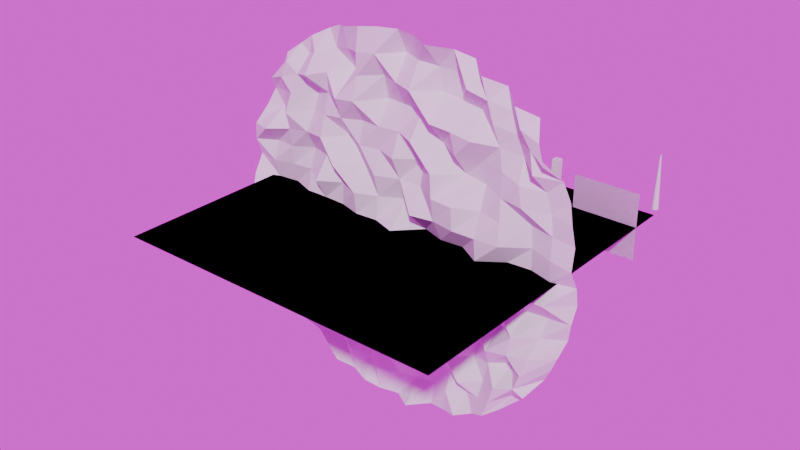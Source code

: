 # Source: worldweaver_5f28a7828d7cd5b4.blend  (saved by Blender 5.0.118; exported with 4.5.12 LTS)
import bpy
from mathutils import Matrix  # noqa: F401  (used for matrix-valued properties, if any)

bpy.ops.wm.read_factory_settings(use_empty=True)
scene = bpy.context.scene
scene.name = 'Scene'

# ---- collections
col_collection = bpy.data.collections.new('Collection'); scene.collection.children.link(col_collection)

# ---- images (referenced by path relative to the original .blend; pixels are not part of the script)
import os
ASSET_DIR = os.environ.get("B2B_ASSET_DIR", "")  # directory of the original .blend (textures are referenced by path, not embedded)
HERE = os.path.dirname(os.path.abspath(__file__))  # packed textures are extracted next to this script under _unpacked/

def load_image(name, relpath, width, height, colorspace="sRGB"):
    """Load a texture the original file referenced (path relative to the .blend, or extracted next to this script)."""
    p = next((c for c in (os.path.join(HERE, relpath), os.path.join(ASSET_DIR, relpath)) if relpath and os.path.exists(c)), "")
    if p:
        img = bpy.data.images.load(p, check_existing=True)
        img.name = name
    else:  # same state as the original file: an image datablock whose file is absent (Cycles renders it pink)
        img = bpy.data.images.new(name, width, height)
        img.source = "FILE"
        img.filepath = "//" + (relpath or name)
    img.colorspace_settings.name = colorspace
    return img
img_tmprza7ubhu_hdr = load_image('tmprza7ubhu.hdr', 'tmprza7ubhu.hdr', 1024, 1024, 'Linear Rec.709')

# ---- materials (node trees are filled in below, after node groups)
mat_desertmaterial = bpy.data.materials.new('DesertMaterial')
mat_desertmaterial_001 = bpy.data.materials.new('DesertMaterial.001')

# ---- material node trees
mat_desertmaterial.use_nodes = True; mat_desertmaterial.node_tree.nodes.clear()
_N = mat_desertmaterial.node_tree.nodes; _L = mat_desertmaterial.node_tree.links
n0 = _N.new('ShaderNodeBsdfPrincipled'); n0.name = 'Principled BSDF'; n0.location = (-200, 100)
n1 = _N.new('ShaderNodeOutputMaterial'); n1.name = 'Material Output'; n1.location = (200, 100)
n2 = _N.new('ShaderNodeTexCoord'); n2.name = 'Texture Coordinate'; n2.location = (0, 0)
n3 = _N.new('ShaderNodeTexNoise'); n3.name = 'Noise Texture'; n3.location = (0, 0)
n3.width = 145
n3.inputs[2].default_value = 1.0
n3.inputs[3].default_value = 4.0
_L.new(n0.outputs[0], n1.inputs[0])
_L.new(n2.outputs[0], n3.inputs[0])
_L.new(n3.outputs[1], n0.inputs[0])
n1.is_active_output = True
mat_desertmaterial_001.use_nodes = True; mat_desertmaterial_001.node_tree.nodes.clear()
_N = mat_desertmaterial_001.node_tree.nodes; _L = mat_desertmaterial_001.node_tree.links
n0 = _N.new('ShaderNodeBsdfPrincipled'); n0.name = 'Principled BSDF'; n0.location = (-200, 100)
n1 = _N.new('ShaderNodeOutputMaterial'); n1.name = 'Material Output'; n1.location = (200, 100)
n2 = _N.new('ShaderNodeTexCoord'); n2.name = 'Texture Coordinate'; n2.location = (0, 0)
n3 = _N.new('ShaderNodeTexNoise'); n3.name = 'Noise Texture'; n3.location = (0, 0)
n3.width = 145
n3.inputs[2].default_value = 1.0
n3.inputs[3].default_value = 4.0
_L.new(n0.outputs[0], n1.inputs[0])
_L.new(n2.outputs[0], n3.inputs[0])
_L.new(n3.outputs[1], n0.inputs[0])
n1.is_active_output = True

# ---- world
world_world = bpy.data.worlds.new('World'); scene.world = world_world
world_world.use_nodes = True; world_world.node_tree.nodes.clear()
_N = world_world.node_tree.nodes; _L = world_world.node_tree.links
n0 = _N.new('ShaderNodeTexCoord'); n0.name = 'Texture Coordinate'; n0.location = (-800, 0)
n1 = _N.new('ShaderNodeMapping'); n1.name = 'Mapping'; n1.location = (-600, 0)
n2 = _N.new('ShaderNodeTexEnvironment'); n2.name = 'Environment Texture'; n2.location = (-400, 0)
n2.image = img_tmprza7ubhu_hdr
n3 = _N.new('ShaderNodeBackground'); n3.name = 'Background'; n3.location = (-200, 0)
n4 = _N.new('ShaderNodeOutputWorld'); n4.name = 'World Output'; n4.location = (0, 0)
_L.new(n0.outputs[0], n1.inputs[0])
_L.new(n1.outputs[0], n2.inputs[0])
_L.new(n2.outputs[0], n3.inputs[0])
_L.new(n3.outputs[0], n4.inputs[0])
n4.is_active_output = True
world_world.color = (0.05088, 0.05088, 0.05088)
world_world.sun_shadow_jitter_overblur = 0.0

# ---- meshes
me_plane_002 = bpy.data.meshes.new('Plane.002')
me_plane_002.from_pydata([(-10.0, -10.0, 0.0), (10.0, -10.0, 0.0), (-10.0, 10.0, 0.0), (10.0, 10.0, 0.0)], [], [(0, 1, 3, 2)])
_uv = me_plane_002.uv_layers.new(name='UVMap')
_uv.uv.foreach_set('vector', [0.0, 0.0, 1.0, 0.0, 1.0, 1.0, 0.0, 1.0])
me_plane_002.update()
me_plane_003 = bpy.data.meshes.new('Plane.003')
me_plane_003.from_pydata([(-10.0, -10.0, 0.0), (10.0, -10.0, 0.0), (-10.0, 10.0, 0.0), (10.0, 10.0, 0.0)], [], [(0, 1, 3, 2)])
_uv = me_plane_003.uv_layers.new(name='UVMap')
_uv.uv.foreach_set('vector', [0.0, 0.0, 1.0, 0.0, 1.0, 1.0, 0.0, 1.0])
me_plane_003.update()
me_plane_004 = bpy.data.meshes.new('Plane.004')
me_plane_004.from_pydata([(-6.719, -6.719, 1.569), (6.719, -6.719, -1.652), (-6.719, 6.719, -0.3123), (6.719, 6.719, -1.881), (-7.259, 6.011, -1.125), (-7.76, 5.273, 0.02142), (-8.19, 4.484, -1.894), (-8.542, 3.646, -1.205), (-8.815, 2.769, 0.5995), (-9.01, 1.862, 0.1798), (-9.128, 0.9359, -1.118), (-9.167, 1.49e-08, 0.3571), (-9.128, -0.9359, 1.238), (-9.01, -1.862, -1.974), (-8.815, -2.769, 1.223), (-8.542, -3.646, 0.7926), (-8.19, -4.484, -0.639), (-7.76, -5.273, -1.378), (-7.259, -6.011, 1.829), (-6.011, -7.259, -0.6536), (-5.273, -7.76, -1.629), (-4.484, -8.19, -1.613), (-3.646, -8.542, 1.39), (-2.769, -8.815, 0.4149), (-1.862, -9.01, 1.229), (-0.9359, -9.128, 0.9189), (1.49e-08, -9.167, 0.1449), (0.9359, -9.128, 1.892), (1.862, -9.01, -0.4859), (2.769, -8.815, 0.2082), (3.646, -8.542, 1.318), (4.484, -8.19, 0.4741), (5.273, -7.76, 1.447), (6.011, -7.259, 0.3094), (7.259, -6.011, 0.8183), (7.76, -5.273, -1.817), (8.19, -4.484, -1.088), (8.542, -3.646, -0.8424), (8.815, -2.769, -1.681), (9.01, -1.862, -1.069), (9.128, -0.9359, -1.596), (9.167, 1.49e-08, -0.8881), (9.128, 0.9359, 0.5427), (9.01, 1.862, -0.5407), (8.815, 2.769, -0.5193), (8.542, 3.646, -1.162), (8.19, 4.484, -0.9321), (7.76, 5.273, 1.747), (7.259, 6.011, 0.5921), (6.011, 7.259, 0.4365), (5.273, 7.76, -1.315), (4.484, 8.19, 0.9165), (3.646, 8.542, -1.346), (2.769, 8.815, -0.4822), (1.862, 9.01, 1.958), (0.9359, 9.128, 0.56), (1.49e-08, 9.167, 0.2278), (-0.9359, 9.128, 0.7385), (-1.862, 9.01, 1.371), (-2.769, 8.815, 1.104), (-3.646, 8.542, -1.084), (-4.484, 8.19, -1.872), (-5.273, 7.76, -0.7382), (-6.011, 7.259, -0.929), (-6.438, -6.438, -1.156), (-5.6, -6.839, 1.772), (-4.729, -7.192, 1.505), (-3.827, -7.487, -0.7413), (-2.896, -7.719, 0.6218), (-1.943, -7.886, -0.4175), (-0.9751, -7.987, 1.658), (-3.263e-09, -8.021, -0.1646), (0.9751, -7.987, -0.9405), (1.943, -7.886, -1.013), (2.896, -7.719, 0.2455), (3.827, -7.487, -0.949), (4.729, -7.192, 0.3383), (5.6, -6.839, 1.591), (6.438, -6.438, -0.4024), (-6.839, -5.6, -1.123), (-5.91, -5.91, 1.99), (-4.965, -6.19, 0.03811), (-4.002, -6.43, -1.636), (-3.019, -6.621, -1.812), (-2.021, -6.761, -1.561), (-1.013, -6.846, 0.5098), (-7.48e-09, -6.875, 1.168), (1.013, -6.846, -0.3114), (2.021, -6.761, -1.746), (3.019, -6.621, -0.4735), (4.002, -6.43, 1.984), (4.965, -6.19, 0.1165), (5.91, -5.91, 1.884), (6.839, -5.6, 1.443), (-7.192, -4.729, -1.954), (-6.19, -4.965, 0.8829), (-5.182, -5.182, 0.7268), (-4.163, -5.37, 0.1479), (-3.134, -5.523, -0.9327), (-2.094, -5.635, 0.5638), (-1.049, -5.705, -1.554), (3.725e-09, -5.729, -0.2609), (1.049, -5.705, -0.1851), (2.094, -5.635, 1.815), (3.134, -5.523, 1.503), (4.163, -5.37, -0.9464), (5.182, -5.182, 0.002344), (6.19, -4.965, -1.285), (7.192, -4.729, 1.651), (-7.487, -3.827, 1.482), (-6.43, -4.002, -0.8062), (-5.37, -4.163, 0.5558), (-4.306, -4.306, 0.4359), (-3.235, -4.422, -1.389), (-2.159, -4.51, 1.05), (-1.08, -4.564, 0.1575), (1.467e-08, -4.583, 1.115), (1.08, -4.564, 0.1214), (2.159, -4.51, -1.998), (3.235, -4.422, -0.7034), (4.306, -4.306, -1.922), (5.37, -4.163, 1.716), (6.43, -4.002, 1.515), (7.487, -3.827, 1.327), (-7.719, -2.896, -0.7699), (-6.621, -3.019, -1.768), (-5.523, -3.134, 1.512), (-4.422, -3.235, 1.788), (-3.319, -3.319, -1.657), (-2.214, -3.383, -0.05604), (-1.107, -3.423, -1.723), (1.146e-08, -3.438, 1.042), (1.107, -3.423, 1.063), (2.214, -3.383, -1.486), (3.319, -3.319, -0.09887), (4.422, -3.235, 0.1992), (5.523, -3.134, -0.9398), (6.621, -3.019, 1.49), (7.719, -2.896, -0.3074), (-7.886, -1.943, -1.153), (-6.761, -2.021, 0.1572), (-5.635, -2.094, 0.9197), (-4.51, -2.159, -1.195), (-3.383, -2.214, -0.7531), (-2.256, -2.256, 1.981), (-1.128, -2.282, 0.5995), (-5.239e-10, -2.292, -0.2476), (1.128, -2.282, 0.0703), (2.256, -2.256, -1.516), (3.383, -2.214, -1.101), (4.51, -2.159, -0.6477), (5.635, -2.094, 0.3532), (6.761, -2.021, -1.08), (7.886, -1.943, -1.119), (-7.987, -0.9751, -1.716), (-6.846, -1.013, 0.5244), (-5.705, -1.049, -1.084), (-4.564, -1.08, 1.622), (-3.423, -1.107, 1.439), (-2.282, -1.128, -1.717), (-1.141, -1.141, -1.048), (-1.118e-08, -1.146, 0.6759), (1.141, -1.141, -1.143), (2.282, -1.128, -1.471), (3.423, -1.107, 1.742), (4.564, -1.08, 0.2842), (5.705, -1.049, -0.1093), (6.846, -1.013, 1.138), (7.987, -0.9751, 1.23), (-8.021, 1.676e-08, -1.238), (-6.875, 3.696e-09, -1.612), (-5.729, 3.725e-09, -0.2758), (-4.583, 7.427e-08, -0.3057), (-3.438, -1.66e-08, -0.1319), (-2.292, -1.636e-08, 0.9163), (-1.146, -1.118e-08, 0.6935), (-4.191e-09, -4.191e-09, 1.937), (1.146, -8.105e-09, -1.606), (2.292, 4.075e-09, -0.3895), (3.438, -1.863e-08, -0.6428), (4.583, -2.701e-08, 1.447), (5.729, -1.118e-08, -1.005), (6.875, 3.353e-08, -1.239), (8.021, 0.0, -0.2055), (-7.987, 0.9751, -0.3125), (-6.846, 1.013, -0.8858), (-5.705, 1.049, -1.001), (-4.564, 1.08, 1.693), (-3.423, 1.107, -0.2275), (-2.282, 1.128, 1.445), (-1.141, 1.141, 0.2013), (-1.812e-08, 1.146, -1.798), (1.141, 1.141, 1.997), (2.282, 1.128, 1.344), (3.423, 1.107, 1.876), (4.564, 1.08, 1.705), (5.705, 1.049, 1.395), (6.846, 1.013, -1.335), (7.987, 0.9751, -0.05744), (-7.886, 1.943, -1.145), (-6.761, 2.021, -0.3958), (-5.635, 2.094, -1.765), (-4.51, 2.159, -0.4841), (-3.383, 2.214, 1.941), (-2.256, 2.256, -0.9392), (-1.128, 2.282, 1.136), (1.339e-08, 2.292, -0.18), (1.128, 2.282, -0.308), (2.256, 2.256, 1.829), (3.383, 2.214, 1.982), (4.51, 2.159, 0.2231), (5.635, 2.094, 0.8736), (6.761, 2.021, -1.381), (7.886, 1.943, -0.8132), (-7.719, 2.896, 1.875), (-6.621, 3.019, 0.3167), (-5.523, 3.134, 0.1688), (-4.422, 3.235, 0.9919), (-3.319, 3.319, -1.771), (-2.214, 3.383, 0.3367), (-1.107, 3.423, 0.0114), (-1.863e-08, 3.438, 1.411), (1.107, 3.423, -1.37), (2.214, 3.383, 1.843), (3.319, 3.319, -1.68), (4.422, 3.235, -1.257), (5.523, 3.134, 0.3801), (6.621, 3.019, 0.7009), (7.719, 2.896, -1.059), (-7.487, 3.827, -1.52), (-6.43, 4.002, 1.561), (-5.37, 4.163, -1.015), (-4.306, 4.306, 0.3781), (-3.235, 4.422, 0.4775), (-2.159, 4.51, -0.3231), (-1.08, 4.564, 0.3347), (1.024e-08, 4.583, 0.09113), (1.08, 4.564, 1.739), (2.159, 4.51, -1.183), (3.235, 4.422, 0.8648), (4.306, 4.306, -1.045), (5.37, 4.163, -0.4169), (6.43, 4.002, 0.6868), (7.487, 3.827, -0.8), (-7.192, 4.729, -0.7353), (-6.19, 4.965, 1.007), (-5.182, 5.182, -1.71), (-4.163, 5.37, -0.1669), (-3.134, 5.523, 1.994), (-2.094, 5.635, 1.984), (-1.049, 5.705, -1.707), (3.725e-09, 5.729, -1.147), (1.049, 5.705, -0.9392), (2.094, 5.635, 1.733), (3.134, 5.523, 1.523), (4.163, 5.37, 1.517), (5.182, 5.182, -0.5219), (6.19, 4.965, -1.369), (7.192, 4.729, 1.335), (-6.839, 5.6, 0.8142), (-5.91, 5.91, 0.4467), (-4.965, 6.19, 1.949), (-4.002, 6.43, 0.6159), (-3.019, 6.621, -1.969), (-2.021, 6.761, 1.268), (-1.013, 6.846, -0.8025), (3.725e-09, 6.875, 0.6536), (1.013, 6.846, 1.756), (2.021, 6.761, -1.463), (3.019, 6.621, -1.538), (4.002, 6.43, -1.572), (4.965, 6.19, 0.2129), (5.91, 5.91, -0.9106), (6.839, 5.6, 0.4193), (-6.438, 6.438, 0.8704), (-5.6, 6.839, -1.186), (-4.729, 7.192, 0.537), (-3.827, 7.487, -0.9441), (-2.896, 7.719, -0.04587), (-1.943, 7.886, 1.621), (-0.9751, 7.987, 1.384), (0.0, 8.021, -1.631), (0.9751, 7.987, -0.3057), (1.943, 7.886, -0.8933), (2.896, 7.719, -1.986), (3.827, 7.487, 1.084), (4.729, 7.192, 0.5485), (5.6, 6.839, -0.9522), (6.438, 6.438, 0.9649)], [], [(64, 65, 80, 79), (65, 66, 81, 80), (66, 67, 82, 81), (67, 68, 83, 82), (68, 69, 84, 83), (69, 70, 85, 84), (70, 71, 86, 85), (71, 72, 87, 86), (72, 73, 88, 87), (73, 74, 89, 88), (74, 75, 90, 89), (75, 76, 91, 90), (76, 77, 92, 91), (77, 78, 93, 92), (79, 80, 95, 94), (80, 81, 96, 95), (81, 82, 97, 96), (82, 83, 98, 97), (83, 84, 99, 98), (84, 85, 100, 99), (85, 86, 101, 100), (86, 87, 102, 101), (87, 88, 103, 102), (88, 89, 104, 103), (89, 90, 105, 104), (90, 91, 106, 105), (91, 92, 107, 106), (92, 93, 108, 107), (94, 95, 110, 109), (95, 96, 111, 110), (96, 97, 112, 111), (97, 98, 113, 112), (98, 99, 114, 113), (99, 100, 115, 114), (100, 101, 116, 115), (101, 102, 117, 116), (102, 103, 118, 117), (103, 104, 119, 118), (104, 105, 120, 119), (105, 106, 121, 120), (106, 107, 122, 121), (107, 108, 123, 122), (109, 110, 125, 124), (110, 111, 126, 125), (111, 112, 127, 126), (112, 113, 128, 127), (113, 114, 129, 128), (114, 115, 130, 129), (115, 116, 131, 130), (116, 117, 132, 131), (117, 118, 133, 132), (118, 119, 134, 133), (119, 120, 135, 134), (120, 121, 136, 135), (121, 122, 137, 136), (122, 123, 138, 137), (124, 125, 140, 139), (125, 126, 141, 140), (126, 127, 142, 141), (127, 128, 143, 142), (128, 129, 144, 143), (129, 130, 145, 144), (130, 131, 146, 145), (131, 132, 147, 146), (132, 133, 148, 147), (133, 134, 149, 148), (134, 135, 150, 149), (135, 136, 151, 150), (136, 137, 152, 151), (137, 138, 153, 152), (139, 140, 155, 154), (140, 141, 156, 155), (141, 142, 157, 156), (142, 143, 158, 157), (143, 144, 159, 158), (144, 145, 160, 159), (145, 146, 161, 160), (146, 147, 162, 161), (147, 148, 163, 162), (148, 149, 164, 163), (149, 150, 165, 164), (150, 151, 166, 165), (151, 152, 167, 166), (152, 153, 168, 167), (154, 155, 170, 169), (155, 156, 171, 170), (156, 157, 172, 171), (157, 158, 173, 172), (158, 159, 174, 173), (159, 160, 175, 174), (160, 161, 176, 175), (161, 162, 177, 176), (162, 163, 178, 177), (163, 164, 179, 178), (164, 165, 180, 179), (165, 166, 181, 180), (166, 167, 182, 181), (167, 168, 183, 182), (169, 170, 185, 184), (170, 171, 186, 185), (171, 172, 187, 186), (172, 173, 188, 187), (173, 174, 189, 188), (174, 175, 190, 189), (175, 176, 191, 190), (176, 177, 192, 191), (177, 178, 193, 192), (178, 179, 194, 193), (179, 180, 195, 194), (180, 181, 196, 195), (181, 182, 197, 196), (182, 183, 198, 197), (184, 185, 200, 199), (185, 186, 201, 200), (186, 187, 202, 201), (187, 188, 203, 202), (188, 189, 204, 203), (189, 190, 205, 204), (190, 191, 206, 205), (191, 192, 207, 206), (192, 193, 208, 207), (193, 194, 209, 208), (194, 195, 210, 209), (195, 196, 211, 210), (196, 197, 212, 211), (197, 198, 213, 212), (199, 200, 215, 214), (200, 201, 216, 215), (201, 202, 217, 216), (202, 203, 218, 217), (203, 204, 219, 218), (204, 205, 220, 219), (205, 206, 221, 220), (206, 207, 222, 221), (207, 208, 223, 222), (208, 209, 224, 223), (209, 210, 225, 224), (210, 211, 226, 225), (211, 212, 227, 226), (212, 213, 228, 227), (214, 215, 230, 229), (215, 216, 231, 230), (216, 217, 232, 231), (217, 218, 233, 232), (218, 219, 234, 233), (219, 220, 235, 234), (220, 221, 236, 235), (221, 222, 237, 236), (222, 223, 238, 237), (223, 224, 239, 238), (224, 225, 240, 239), (225, 226, 241, 240), (226, 227, 242, 241), (227, 228, 243, 242), (229, 230, 245, 244), (230, 231, 246, 245), (231, 232, 247, 246), (232, 233, 248, 247), (233, 234, 249, 248), (234, 235, 250, 249), (235, 236, 251, 250), (236, 237, 252, 251), (237, 238, 253, 252), (238, 239, 254, 253), (239, 240, 255, 254), (240, 241, 256, 255), (241, 242, 257, 256), (242, 243, 258, 257), (244, 245, 260, 259), (245, 246, 261, 260), (246, 247, 262, 261), (247, 248, 263, 262), (248, 249, 264, 263), (249, 250, 265, 264), (250, 251, 266, 265), (251, 252, 267, 266), (252, 253, 268, 267), (253, 254, 269, 268), (254, 255, 270, 269), (255, 256, 271, 270), (256, 257, 272, 271), (257, 258, 273, 272), (259, 260, 275, 274), (260, 261, 276, 275), (261, 262, 277, 276), (262, 263, 278, 277), (263, 264, 279, 278), (264, 265, 280, 279), (265, 266, 281, 280), (266, 267, 282, 281), (267, 268, 283, 282), (268, 269, 284, 283), (269, 270, 285, 284), (270, 271, 286, 285), (271, 272, 287, 286), (272, 273, 288, 287), (0, 19, 64, 18), (19, 20, 65, 64), (20, 21, 66, 65), (21, 22, 67, 66), (22, 23, 68, 67), (23, 24, 69, 68), (24, 25, 70, 69), (25, 26, 71, 70), (26, 27, 72, 71), (27, 28, 73, 72), (28, 29, 74, 73), (29, 30, 75, 74), (30, 31, 76, 75), (31, 32, 77, 76), (32, 33, 78, 77), (33, 1, 34, 78), (78, 34, 35, 93), (93, 35, 36, 108), (108, 36, 37, 123), (123, 37, 38, 138), (138, 38, 39, 153), (153, 39, 40, 168), (168, 40, 41, 183), (183, 41, 42, 198), (198, 42, 43, 213), (213, 43, 44, 228), (228, 44, 45, 243), (243, 45, 46, 258), (258, 46, 47, 273), (273, 47, 48, 288), (288, 48, 3, 49), (287, 288, 49, 50), (286, 287, 50, 51), (285, 286, 51, 52), (284, 285, 52, 53), (283, 284, 53, 54), (282, 283, 54, 55), (281, 282, 55, 56), (280, 281, 56, 57), (279, 280, 57, 58), (278, 279, 58, 59), (277, 278, 59, 60), (276, 277, 60, 61), (275, 276, 61, 62), (274, 275, 62, 63), (4, 274, 63, 2), (5, 259, 274, 4), (6, 244, 259, 5), (7, 229, 244, 6), (8, 214, 229, 7), (9, 199, 214, 8), (10, 184, 199, 9), (11, 169, 184, 10), (12, 154, 169, 11), (13, 139, 154, 12), (14, 124, 139, 13), (15, 109, 124, 14), (16, 94, 109, 15), (17, 79, 94, 16), (18, 64, 79, 17)])
_uv = me_plane_004.uv_layers.new(name='UVMap')
_uv.uv.foreach_set('vector', [0.0625, 0.0625, 0.125, 0.0625, 0.125, 0.125, 0.0625, 0.125, 0.125, 0.0625, 0.1875, 0.0625, 0.1875, 0.125, 0.125, 0.125, 0.1875, 0.0625, 0.25, 0.0625, 0.25, 0.125, 0.1875, 0.125, 0.25, 0.0625, 0.3125, 0.0625, 0.3125, 0.125, 0.25, 0.125, 0.3125, 0.0625, 0.375, 0.0625, 0.375, 0.125, 0.3125, 0.125, 0.375, 0.0625, 0.4375, 0.0625, 0.4375, 0.125, 0.375, 0.125, 0.4375, 0.0625, 0.5, 0.0625, 0.5, 0.125, 0.4375, 0.125, 0.5, 0.0625, 0.5625, 0.0625, 0.5625, 0.125, 0.5, 0.125, 0.5625, 0.0625, 0.625, 0.0625, 0.625, 0.125, 0.5625, 0.125, 0.625, 0.0625, 0.6875, 0.0625, 0.6875, 0.125, 0.625, 0.125, 0.6875, 0.0625, 0.75, 0.0625, 0.75, 0.125, 0.6875, 0.125, 0.75, 0.0625, 0.8125, 0.0625, 0.8125, 0.125, 0.75, 0.125, 0.8125, 0.0625, 0.875, 0.0625, 0.875, 0.125, 0.8125, 0.125, 0.875, 0.0625, 0.9375, 0.0625, 0.9375, 0.125, 0.875, 0.125, 0.0625, 0.125, 0.125, 0.125, 0.125, 0.1875, 0.0625, 0.1875, 0.125, 0.125, 0.1875, 0.125, 0.1875, 0.1875, 0.125, 0.1875, 0.1875, 0.125, 0.25, 0.125, 0.25, 0.1875, 0.1875, 0.1875, 0.25, 0.125, 0.3125, 0.125, 0.3125, 0.1875, 0.25, 0.1875, 0.3125, 0.125, 0.375, 0.125, 0.375, 0.1875, 0.3125, 0.1875, 0.375, 0.125, 0.4375, 0.125, 0.4375, 0.1875, 0.375, 0.1875, 0.4375, 0.125, 0.5, 0.125, 0.5, 0.1875, 0.4375, 0.1875, 0.5, 0.125, 0.5625, 0.125, 0.5625, 0.1875, 0.5, 0.1875, 0.5625, 0.125, 0.625, 0.125, 0.625, 0.1875, 0.5625, 0.1875, 0.625, 0.125, 0.6875, 0.125, 0.6875, 0.1875, 0.625, 0.1875, 0.6875, 0.125, 0.75, 0.125, 0.75, 0.1875, 0.6875, 0.1875, 0.75, 0.125, 0.8125, 0.125, 0.8125, 0.1875, 0.75, 0.1875, 0.8125, 0.125, 0.875, 0.125, 0.875, 0.1875, 0.8125, 0.1875, 0.875, 0.125, 0.9375, 0.125, 0.9375, 0.1875, 0.875, 0.1875, 0.0625, 0.1875, 0.125, 0.1875, 0.125, 0.25, 0.0625, 0.25, 0.125, 0.1875, 0.1875, 0.1875, 0.1875, 0.25, 0.125, 0.25, 0.1875, 0.1875, 0.25, 0.1875, 0.25, 0.25, 0.1875, 0.25, 0.25, 0.1875, 0.3125, 0.1875, 0.3125, 0.25, 0.25, 0.25, 0.3125, 0.1875, 0.375, 0.1875, 0.375, 0.25, 0.3125, 0.25, 0.375, 0.1875, 0.4375, 0.1875, 0.4375, 0.25, 0.375, 0.25, 0.4375, 0.1875, 0.5, 0.1875, 0.5, 0.25, 0.4375, 0.25, 0.5, 0.1875, 0.5625, 0.1875, 0.5625, 0.25, 0.5, 0.25, 0.5625, 0.1875, 0.625, 0.1875, 0.625, 0.25, 0.5625, 0.25, 0.625, 0.1875, 0.6875, 0.1875, 0.6875, 0.25, 0.625, 0.25, 0.6875, 0.1875, 0.75, 0.1875, 0.75, 0.25, 0.6875, 0.25, 0.75, 0.1875, 0.8125, 0.1875, 0.8125, 0.25, 0.75, 0.25, 0.8125, 0.1875, 0.875, 0.1875, 0.875, 0.25, 0.8125, 0.25, 0.875, 0.1875, 0.9375, 0.1875, 0.9375, 0.25, 0.875, 0.25, 0.0625, 0.25, 0.125, 0.25, 0.125, 0.3125, 0.0625, 0.3125, 0.125, 0.25, 0.1875, 0.25, 0.1875, 0.3125, 0.125, 0.3125, 0.1875, 0.25, 0.25, 0.25, 0.25, 0.3125, 0.1875, 0.3125, 0.25, 0.25, 0.3125, 0.25, 0.3125, 0.3125, 0.25, 0.3125, 0.3125, 0.25, 0.375, 0.25, 0.375, 0.3125, 0.3125, 0.3125, 0.375, 0.25, 0.4375, 0.25, 0.4375, 0.3125, 0.375, 0.3125, 0.4375, 0.25, 0.5, 0.25, 0.5, 0.3125, 0.4375, 0.3125, 0.5, 0.25, 0.5625, 0.25, 0.5625, 0.3125, 0.5, 0.3125, 0.5625, 0.25, 0.625, 0.25, 0.625, 0.3125, 0.5625, 0.3125, 0.625, 0.25, 0.6875, 0.25, 0.6875, 0.3125, 0.625, 0.3125, 0.6875, 0.25, 0.75, 0.25, 0.75, 0.3125, 0.6875, 0.3125, 0.75, 0.25, 0.8125, 0.25, 0.8125, 0.3125, 0.75, 0.3125, 0.8125, 0.25, 0.875, 0.25, 0.875, 0.3125, 0.8125, 0.3125, 0.875, 0.25, 0.9375, 0.25, 0.9375, 0.3125, 0.875, 0.3125, 0.0625, 0.3125, 0.125, 0.3125, 0.125, 0.375, 0.0625, 0.375, 0.125, 0.3125, 0.1875, 0.3125, 0.1875, 0.375, 0.125, 0.375, 0.1875, 0.3125, 0.25, 0.3125, 0.25, 0.375, 0.1875, 0.375, 0.25, 0.3125, 0.3125, 0.3125, 0.3125, 0.375, 0.25, 0.375, 0.3125, 0.3125, 0.375, 0.3125, 0.375, 0.375, 0.3125, 0.375, 0.375, 0.3125, 0.4375, 0.3125, 0.4375, 0.375, 0.375, 0.375, 0.4375, 0.3125, 0.5, 0.3125, 0.5, 0.375, 0.4375, 0.375, 0.5, 0.3125, 0.5625, 0.3125, 0.5625, 0.375, 0.5, 0.375, 0.5625, 0.3125, 0.625, 0.3125, 0.625, 0.375, 0.5625, 0.375, 0.625, 0.3125, 0.6875, 0.3125, 0.6875, 0.375, 0.625, 0.375, 0.6875, 0.3125, 0.75, 0.3125, 0.75, 0.375, 0.6875, 0.375, 0.75, 0.3125, 0.8125, 0.3125, 0.8125, 0.375, 0.75, 0.375, 0.8125, 0.3125, 0.875, 0.3125, 0.875, 0.375, 0.8125, 0.375, 0.875, 0.3125, 0.9375, 0.3125, 0.9375, 0.375, 0.875, 0.375, 0.0625, 0.375, 0.125, 0.375, 0.125, 0.4375, 0.0625, 0.4375, 0.125, 0.375, 0.1875, 0.375, 0.1875, 0.4375, 0.125, 0.4375, 0.1875, 0.375, 0.25, 0.375, 0.25, 0.4375, 0.1875, 0.4375, 0.25, 0.375, 0.3125, 0.375, 0.3125, 0.4375, 0.25, 0.4375, 0.3125, 0.375, 0.375, 0.375, 0.375, 0.4375, 0.3125, 0.4375, 0.375, 0.375, 0.4375, 0.375, 0.4375, 0.4375, 0.375, 0.4375, 0.4375, 0.375, 0.5, 0.375, 0.5, 0.4375, 0.4375, 0.4375, 0.5, 0.375, 0.5625, 0.375, 0.5625, 0.4375, 0.5, 0.4375, 0.5625, 0.375, 0.625, 0.375, 0.625, 0.4375, 0.5625, 0.4375, 0.625, 0.375, 0.6875, 0.375, 0.6875, 0.4375, 0.625, 0.4375, 0.6875, 0.375, 0.75, 0.375, 0.75, 0.4375, 0.6875, 0.4375, 0.75, 0.375, 0.8125, 0.375, 0.8125, 0.4375, 0.75, 0.4375, 0.8125, 0.375, 0.875, 0.375, 0.875, 0.4375, 0.8125, 0.4375, 0.875, 0.375, 0.9375, 0.375, 0.9375, 0.4375, 0.875, 0.4375, 0.0625, 0.4375, 0.125, 0.4375, 0.125, 0.5, 0.0625, 0.5, 0.125, 0.4375, 0.1875, 0.4375, 0.1875, 0.5, 0.125, 0.5, 0.1875, 0.4375, 0.25, 0.4375, 0.25, 0.5, 0.1875, 0.5, 0.25, 0.4375, 0.3125, 0.4375, 0.3125, 0.5, 0.25, 0.5, 0.3125, 0.4375, 0.375, 0.4375, 0.375, 0.5, 0.3125, 0.5, 0.375, 0.4375, 0.4375, 0.4375, 0.4375, 0.5, 0.375, 0.5, 0.4375, 0.4375, 0.5, 0.4375, 0.5, 0.5, 0.4375, 0.5, 0.5, 0.4375, 0.5625, 0.4375, 0.5625, 0.5, 0.5, 0.5, 0.5625, 0.4375, 0.625, 0.4375, 0.625, 0.5, 0.5625, 0.5, 0.625, 0.4375, 0.6875, 0.4375, 0.6875, 0.5, 0.625, 0.5, 0.6875, 0.4375, 0.75, 0.4375, 0.75, 0.5, 0.6875, 0.5, 0.75, 0.4375, 0.8125, 0.4375, 0.8125, 0.5, 0.75, 0.5, 0.8125, 0.4375, 0.875, 0.4375, 0.875, 0.5, 0.8125, 0.5, 0.875, 0.4375, 0.9375, 0.4375, 0.9375, 0.5, 0.875, 0.5, 0.0625, 0.5, 0.125, 0.5, 0.125, 0.5625, 0.0625, 0.5625, 0.125, 0.5, 0.1875, 0.5, 0.1875, 0.5625, 0.125, 0.5625, 0.1875, 0.5, 0.25, 0.5, 0.25, 0.5625, 0.1875, 0.5625, 0.25, 0.5, 0.3125, 0.5, 0.3125, 0.5625, 0.25, 0.5625, 0.3125, 0.5, 0.375, 0.5, 0.375, 0.5625, 0.3125, 0.5625, 0.375, 0.5, 0.4375, 0.5, 0.4375, 0.5625, 0.375, 0.5625, 0.4375, 0.5, 0.5, 0.5, 0.5, 0.5625, 0.4375, 0.5625, 0.5, 0.5, 0.5625, 0.5, 0.5625, 0.5625, 0.5, 0.5625, 0.5625, 0.5, 0.625, 0.5, 0.625, 0.5625, 0.5625, 0.5625, 0.625, 0.5, 0.6875, 0.5, 0.6875, 0.5625, 0.625, 0.5625, 0.6875, 0.5, 0.75, 0.5, 0.75, 0.5625, 0.6875, 0.5625, 0.75, 0.5, 0.8125, 0.5, 0.8125, 0.5625, 0.75, 0.5625, 0.8125, 0.5, 0.875, 0.5, 0.875, 0.5625, 0.8125, 0.5625, 0.875, 0.5, 0.9375, 0.5, 0.9375, 0.5625, 0.875, 0.5625, 0.0625, 0.5625, 0.125, 0.5625, 0.125, 0.625, 0.0625, 0.625, 0.125, 0.5625, 0.1875, 0.5625, 0.1875, 0.625, 0.125, 0.625, 0.1875, 0.5625, 0.25, 0.5625, 0.25, 0.625, 0.1875, 0.625, 0.25, 0.5625, 0.3125, 0.5625, 0.3125, 0.625, 0.25, 0.625, 0.3125, 0.5625, 0.375, 0.5625, 0.375, 0.625, 0.3125, 0.625, 0.375, 0.5625, 0.4375, 0.5625, 0.4375, 0.625, 0.375, 0.625, 0.4375, 0.5625, 0.5, 0.5625, 0.5, 0.625, 0.4375, 0.625, 0.5, 0.5625, 0.5625, 0.5625, 0.5625, 0.625, 0.5, 0.625, 0.5625, 0.5625, 0.625, 0.5625, 0.625, 0.625, 0.5625, 0.625, 0.625, 0.5625, 0.6875, 0.5625, 0.6875, 0.625, 0.625, 0.625, 0.6875, 0.5625, 0.75, 0.5625, 0.75, 0.625, 0.6875, 0.625, 0.75, 0.5625, 0.8125, 0.5625, 0.8125, 0.625, 0.75, 0.625, 0.8125, 0.5625, 0.875, 0.5625, 0.875, 0.625, 0.8125, 0.625, 0.875, 0.5625, 0.9375, 0.5625, 0.9375, 0.625, 0.875, 0.625, 0.0625, 0.625, 0.125, 0.625, 0.125, 0.6875, 0.0625, 0.6875, 0.125, 0.625, 0.1875, 0.625, 0.1875, 0.6875, 0.125, 0.6875, 0.1875, 0.625, 0.25, 0.625, 0.25, 0.6875, 0.1875, 0.6875, 0.25, 0.625, 0.3125, 0.625, 0.3125, 0.6875, 0.25, 0.6875, 0.3125, 0.625, 0.375, 0.625, 0.375, 0.6875, 0.3125, 0.6875, 0.375, 0.625, 0.4375, 0.625, 0.4375, 0.6875, 0.375, 0.6875, 0.4375, 0.625, 0.5, 0.625, 0.5, 0.6875, 0.4375, 0.6875, 0.5, 0.625, 0.5625, 0.625, 0.5625, 0.6875, 0.5, 0.6875, 0.5625, 0.625, 0.625, 0.625, 0.625, 0.6875, 0.5625, 0.6875, 0.625, 0.625, 0.6875, 0.625, 0.6875, 0.6875, 0.625, 0.6875, 0.6875, 0.625, 0.75, 0.625, 0.75, 0.6875, 0.6875, 0.6875, 0.75, 0.625, 0.8125, 0.625, 0.8125, 0.6875, 0.75, 0.6875, 0.8125, 0.625, 0.875, 0.625, 0.875, 0.6875, 0.8125, 0.6875, 0.875, 0.625, 0.9375, 0.625, 0.9375, 0.6875, 0.875, 0.6875, 0.0625, 0.6875, 0.125, 0.6875, 0.125, 0.75, 0.0625, 0.75, 0.125, 0.6875, 0.1875, 0.6875, 0.1875, 0.75, 0.125, 0.75, 0.1875, 0.6875, 0.25, 0.6875, 0.25, 0.75, 0.1875, 0.75, 0.25, 0.6875, 0.3125, 0.6875, 0.3125, 0.75, 0.25, 0.75, 0.3125, 0.6875, 0.375, 0.6875, 0.375, 0.75, 0.3125, 0.75, 0.375, 0.6875, 0.4375, 0.6875, 0.4375, 0.75, 0.375, 0.75, 0.4375, 0.6875, 0.5, 0.6875, 0.5, 0.75, 0.4375, 0.75, 0.5, 0.6875, 0.5625, 0.6875, 0.5625, 0.75, 0.5, 0.75, 0.5625, 0.6875, 0.625, 0.6875, 0.625, 0.75, 0.5625, 0.75, 0.625, 0.6875, 0.6875, 0.6875, 0.6875, 0.75, 0.625, 0.75, 0.6875, 0.6875, 0.75, 0.6875, 0.75, 0.75, 0.6875, 0.75, 0.75, 0.6875, 0.8125, 0.6875, 0.8125, 0.75, 0.75, 0.75, 0.8125, 0.6875, 0.875, 0.6875, 0.875, 0.75, 0.8125, 0.75, 0.875, 0.6875, 0.9375, 0.6875, 0.9375, 0.75, 0.875, 0.75, 0.0625, 0.75, 0.125, 0.75, 0.125, 0.8125, 0.0625, 0.8125, 0.125, 0.75, 0.1875, 0.75, 0.1875, 0.8125, 0.125, 0.8125, 0.1875, 0.75, 0.25, 0.75, 0.25, 0.8125, 0.1875, 0.8125, 0.25, 0.75, 0.3125, 0.75, 0.3125, 0.8125, 0.25, 0.8125, 0.3125, 0.75, 0.375, 0.75, 0.375, 0.8125, 0.3125, 0.8125, 0.375, 0.75, 0.4375, 0.75, 0.4375, 0.8125, 0.375, 0.8125, 0.4375, 0.75, 0.5, 0.75, 0.5, 0.8125, 0.4375, 0.8125, 0.5, 0.75, 0.5625, 0.75, 0.5625, 0.8125, 0.5, 0.8125, 0.5625, 0.75, 0.625, 0.75, 0.625, 0.8125, 0.5625, 0.8125, 0.625, 0.75, 0.6875, 0.75, 0.6875, 0.8125, 0.625, 0.8125, 0.6875, 0.75, 0.75, 0.75, 0.75, 0.8125, 0.6875, 0.8125, 0.75, 0.75, 0.8125, 0.75, 0.8125, 0.8125, 0.75, 0.8125, 0.8125, 0.75, 0.875, 0.75, 0.875, 0.8125, 0.8125, 0.8125, 0.875, 0.75, 0.9375, 0.75, 0.9375, 0.8125, 0.875, 0.8125, 0.0625, 0.8125, 0.125, 0.8125, 0.125, 0.875, 0.0625, 0.875, 0.125, 0.8125, 0.1875, 0.8125, 0.1875, 0.875, 0.125, 0.875, 0.1875, 0.8125, 0.25, 0.8125, 0.25, 0.875, 0.1875, 0.875, 0.25, 0.8125, 0.3125, 0.8125, 0.3125, 0.875, 0.25, 0.875, 0.3125, 0.8125, 0.375, 0.8125, 0.375, 0.875, 0.3125, 0.875, 0.375, 0.8125, 0.4375, 0.8125, 0.4375, 0.875, 0.375, 0.875, 0.4375, 0.8125, 0.5, 0.8125, 0.5, 0.875, 0.4375, 0.875, 0.5, 0.8125, 0.5625, 0.8125, 0.5625, 0.875, 0.5, 0.875, 0.5625, 0.8125, 0.625, 0.8125, 0.625, 0.875, 0.5625, 0.875, 0.625, 0.8125, 0.6875, 0.8125, 0.6875, 0.875, 0.625, 0.875, 0.6875, 0.8125, 0.75, 0.8125, 0.75, 0.875, 0.6875, 0.875, 0.75, 0.8125, 0.8125, 0.8125, 0.8125, 0.875, 0.75, 0.875, 0.8125, 0.8125, 0.875, 0.8125, 0.875, 0.875, 0.8125, 0.875, 0.875, 0.8125, 0.9375, 0.8125, 0.9375, 0.875, 0.875, 0.875, 0.0625, 0.875, 0.125, 0.875, 0.125, 0.9375, 0.0625, 0.9375, 0.125, 0.875, 0.1875, 0.875, 0.1875, 0.9375, 0.125, 0.9375, 0.1875, 0.875, 0.25, 0.875, 0.25, 0.9375, 0.1875, 0.9375, 0.25, 0.875, 0.3125, 0.875, 0.3125, 0.9375, 0.25, 0.9375, 0.3125, 0.875, 0.375, 0.875, 0.375, 0.9375, 0.3125, 0.9375, 0.375, 0.875, 0.4375, 0.875, 0.4375, 0.9375, 0.375, 0.9375, 0.4375, 0.875, 0.5, 0.875, 0.5, 0.9375, 0.4375, 0.9375, 0.5, 0.875, 0.5625, 0.875, 0.5625, 0.9375, 0.5, 0.9375, 0.5625, 0.875, 0.625, 0.875, 0.625, 0.9375, 0.5625, 0.9375, 0.625, 0.875, 0.6875, 0.875, 0.6875, 0.9375, 0.625, 0.9375, 0.6875, 0.875, 0.75, 0.875, 0.75, 0.9375, 0.6875, 0.9375, 0.75, 0.875, 0.8125, 0.875, 0.8125, 0.9375, 0.75, 0.9375, 0.8125, 0.875, 0.875, 0.875, 0.875, 0.9375, 0.8125, 0.9375, 0.875, 0.875, 0.9375, 0.875, 0.9375, 0.9375, 0.875, 0.9375, 0.0, 0.0, 0.0625, 0.0, 0.0625, 0.0625, 0.0, 0.0625, 0.0625, 0.0, 0.125, 0.0, 0.125, 0.0625, 0.0625, 0.0625, 0.125, 0.0, 0.1875, 0.0, 0.1875, 0.0625, 0.125, 0.0625, 0.1875, 0.0, 0.25, 0.0, 0.25, 0.0625, 0.1875, 0.0625, 0.25, 0.0, 0.3125, 0.0, 0.3125, 0.0625, 0.25, 0.0625, 0.3125, 0.0, 0.375, 0.0, 0.375, 0.0625, 0.3125, 0.0625, 0.375, 0.0, 0.4375, 0.0, 0.4375, 0.0625, 0.375, 0.0625, 0.4375, 0.0, 0.5, 0.0, 0.5, 0.0625, 0.4375, 0.0625, 0.5, 0.0, 0.5625, 0.0, 0.5625, 0.0625, 0.5, 0.0625, 0.5625, 0.0, 0.625, 0.0, 0.625, 0.0625, 0.5625, 0.0625, 0.625, 0.0, 0.6875, 0.0, 0.6875, 0.0625, 0.625, 0.0625, 0.6875, 0.0, 0.75, 0.0, 0.75, 0.0625, 0.6875, 0.0625, 0.75, 0.0, 0.8125, 0.0, 0.8125, 0.0625, 0.75, 0.0625, 0.8125, 0.0, 0.875, 0.0, 0.875, 0.0625, 0.8125, 0.0625, 0.875, 0.0, 0.9375, 0.0, 0.9375, 0.0625, 0.875, 0.0625, 0.9375, 0.0, 1.0, 0.0, 1.0, 0.0625, 0.9375, 0.0625, 0.9375, 0.0625, 1.0, 0.0625, 1.0, 0.125, 0.9375, 0.125, 0.9375, 0.125, 1.0, 0.125, 1.0, 0.1875, 0.9375, 0.1875, 0.9375, 0.1875, 1.0, 0.1875, 1.0, 0.25, 0.9375, 0.25, 0.9375, 0.25, 1.0, 0.25, 1.0, 0.3125, 0.9375, 0.3125, 0.9375, 0.3125, 1.0, 0.3125, 1.0, 0.375, 0.9375, 0.375, 0.9375, 0.375, 1.0, 0.375, 1.0, 0.4375, 0.9375, 0.4375, 0.9375, 0.4375, 1.0, 0.4375, 1.0, 0.5, 0.9375, 0.5, 0.9375, 0.5, 1.0, 0.5, 1.0, 0.5625, 0.9375, 0.5625, 0.9375, 0.5625, 1.0, 0.5625, 1.0, 0.625, 0.9375, 0.625, 0.9375, 0.625, 1.0, 0.625, 1.0, 0.6875, 0.9375, 0.6875, 0.9375, 0.6875, 1.0, 0.6875, 1.0, 0.75, 0.9375, 0.75, 0.9375, 0.75, 1.0, 0.75, 1.0, 0.8125, 0.9375, 0.8125, 0.9375, 0.8125, 1.0, 0.8125, 1.0, 0.875, 0.9375, 0.875, 0.9375, 0.875, 1.0, 0.875, 1.0, 0.9375, 0.9375, 0.9375, 0.9375, 0.9375, 1.0, 0.9375, 1.0, 1.0, 0.9375, 1.0, 0.875, 0.9375, 0.9375, 0.9375, 0.9375, 1.0, 0.875, 1.0, 0.8125, 0.9375, 0.875, 0.9375, 0.875, 1.0, 0.8125, 1.0, 0.75, 0.9375, 0.8125, 0.9375, 0.8125, 1.0, 0.75, 1.0, 0.6875, 0.9375, 0.75, 0.9375, 0.75, 1.0, 0.6875, 1.0, 0.625, 0.9375, 0.6875, 0.9375, 0.6875, 1.0, 0.625, 1.0, 0.5625, 0.9375, 0.625, 0.9375, 0.625, 1.0, 0.5625, 1.0, 0.5, 0.9375, 0.5625, 0.9375, 0.5625, 1.0, 0.5, 1.0, 0.4375, 0.9375, 0.5, 0.9375, 0.5, 1.0, 0.4375, 1.0, 0.375, 0.9375, 0.4375, 0.9375, 0.4375, 1.0, 0.375, 1.0, 0.3125, 0.9375, 0.375, 0.9375, 0.375, 1.0, 0.3125, 1.0, 0.25, 0.9375, 0.3125, 0.9375, 0.3125, 1.0, 0.25, 1.0, 0.1875, 0.9375, 0.25, 0.9375, 0.25, 1.0, 0.1875, 1.0, 0.125, 0.9375, 0.1875, 0.9375, 0.1875, 1.0, 0.125, 1.0, 0.0625, 0.9375, 0.125, 0.9375, 0.125, 1.0, 0.0625, 1.0, 0.0, 0.9375, 0.0625, 0.9375, 0.0625, 1.0, 0.0, 1.0, 0.0, 0.875, 0.0625, 0.875, 0.0625, 0.9375, 0.0, 0.9375, 0.0, 0.8125, 0.0625, 0.8125, 0.0625, 0.875, 0.0, 0.875, 0.0, 0.75, 0.0625, 0.75, 0.0625, 0.8125, 0.0, 0.8125, 0.0, 0.6875, 0.0625, 0.6875, 0.0625, 0.75, 0.0, 0.75, 0.0, 0.625, 0.0625, 0.625, 0.0625, 0.6875, 0.0, 0.6875, 0.0, 0.5625, 0.0625, 0.5625, 0.0625, 0.625, 0.0, 0.625, 0.0, 0.5, 0.0625, 0.5, 0.0625, 0.5625, 0.0, 0.5625, 0.0, 0.4375, 0.0625, 0.4375, 0.0625, 0.5, 0.0, 0.5, 0.0, 0.375, 0.0625, 0.375, 0.0625, 0.4375, 0.0, 0.4375, 0.0, 0.3125, 0.0625, 0.3125, 0.0625, 0.375, 0.0, 0.375, 0.0, 0.25, 0.0625, 0.25, 0.0625, 0.3125, 0.0, 0.3125, 0.0, 0.1875, 0.0625, 0.1875, 0.0625, 0.25, 0.0, 0.25, 0.0, 0.125, 0.0625, 0.125, 0.0625, 0.1875, 0.0, 0.1875, 0.0, 0.0625, 0.0625, 0.0625, 0.0625, 0.125, 0.0, 0.125])
me_plane_004.update()
me_plane = bpy.data.meshes.new('Plane')
me_plane.from_pydata([(-25.0, -25.0, 0.0), (25.0, -25.0, 0.0), (-25.0, 25.0, 0.0), (25.0, 25.0, 0.0)], [], [(0, 1, 3, 2)])
_uv = me_plane.uv_layers.new(name='UVMap')
_uv.uv.foreach_set('vector', [0.0, 0.0, 1.0, 0.0, 1.0, 1.0, 0.0, 1.0])
me_plane.materials.append(mat_desertmaterial)
me_plane.update()
me_plane_001 = bpy.data.meshes.new('Plane.001')
me_plane_001.from_pydata([(-5.0, -5.0, 0.0), (5.0, -5.0, 0.0), (-5.0, 5.0, 0.0), (5.0, 5.0, 0.0)], [], [(0, 1, 3, 2)])
_uv = me_plane_001.uv_layers.new(name='UVMap')
_uv.uv.foreach_set('vector', [0.0, 0.0, 1.0, 0.0, 1.0, 1.0, 0.0, 1.0])
me_plane_001.update()
me_cube = bpy.data.meshes.new('Cube')
me_cube.from_pydata([(-0.5, -0.5, -0.5), (-0.5, -0.5, 0.5), (-0.5, 0.5, -0.5), (-0.5, 0.5, 0.5), (0.5, -0.5, -0.5), (0.5, -0.5, 0.5), (0.5, 0.5, -0.5), (0.5, 0.5, 0.5)], [], [(0, 1, 3, 2), (2, 3, 7, 6), (6, 7, 5, 4), (4, 5, 1, 0), (2, 6, 4, 0), (7, 3, 1, 5)])
_uv = me_cube.uv_layers.new(name='UVMap')
_uv.uv.foreach_set('vector', [0.375, 0.0, 0.625, 0.0, 0.625, 0.25, 0.375, 0.25, 0.375, 0.25, 0.625, 0.25, 0.625, 0.5, 0.375, 0.5, 0.375, 0.5, 0.625, 0.5, 0.625, 0.75, 0.375, 0.75, 0.375, 0.75, 0.625, 0.75, 0.625, 1.0, 0.375, 1.0, 0.125, 0.5, 0.375, 0.5, 0.375, 0.75, 0.125, 0.75, 0.625, 0.5, 0.875, 0.5, 0.875, 0.75, 0.625, 0.75])
me_cube.update()
me_plane_005 = bpy.data.meshes.new('Plane.005')
me_plane_005.from_pydata([(-25.0, -25.0, 0.0), (25.0, -25.0, 0.0), (-25.0, 25.0, 0.0), (25.0, 25.0, 0.0)], [], [(0, 1, 3, 2)])
_uv = me_plane_005.uv_layers.new(name='UVMap')
_uv.uv.foreach_set('vector', [0.0, 0.0, 1.0, 0.0, 1.0, 1.0, 0.0, 1.0])
me_plane_005.materials.append(mat_desertmaterial_001)
me_plane_005.update()
me_plane_006 = bpy.data.meshes.new('Plane.006')
me_plane_006.from_pydata([(-5.0, -5.0, 0.0), (5.0, -5.0, 0.0), (-5.0, 5.0, 0.0), (5.0, 5.0, 0.0)], [], [(0, 1, 3, 2)])
_uv = me_plane_006.uv_layers.new(name='UVMap')
_uv.uv.foreach_set('vector', [0.0, 0.0, 1.0, 0.0, 1.0, 1.0, 0.0, 1.0])
me_plane_006.update()
me_cone = bpy.data.meshes.new('Cone')
me_cone.from_pydata([(0.0, 0.5, -4.0), (0.0, 0.1, 4.0), (0.09755, 0.4904, -4.0), (0.01951, 0.09808, 4.0), (0.1913, 0.4619, -4.0), (0.03827, 0.09239, 4.0), (0.2778, 0.4157, -4.0), (0.05556, 0.08315, 4.0), (0.3536, 0.3536, -4.0), (0.07071, 0.07071, 4.0), (0.4157, 0.2778, -4.0), (0.08315, 0.05556, 4.0), (0.4619, 0.1913, -4.0), (0.09239, 0.03827, 4.0), (0.4904, 0.09755, -4.0), (0.09808, 0.01951, 4.0), (0.5, 0.0, -4.0), (0.1, 0.0, 4.0), (0.4904, -0.09755, -4.0), (0.09808, -0.01951, 4.0), (0.4619, -0.1913, -4.0), (0.09239, -0.03827, 4.0), (0.4157, -0.2778, -4.0), (0.08315, -0.05556, 4.0), (0.3536, -0.3536, -4.0), (0.07071, -0.07071, 4.0), (0.2778, -0.4157, -4.0), (0.05556, -0.08315, 4.0), (0.1913, -0.4619, -4.0), (0.03827, -0.09239, 4.0), (0.09755, -0.4904, -4.0), (0.01951, -0.09808, 4.0), (0.0, -0.5, -4.0), (0.0, -0.1, 4.0), (-0.09755, -0.4904, -4.0), (-0.01951, -0.09808, 4.0), (-0.1913, -0.4619, -4.0), (-0.03827, -0.09239, 4.0), (-0.2778, -0.4157, -4.0), (-0.05556, -0.08315, 4.0), (-0.3536, -0.3536, -4.0), (-0.07071, -0.07071, 4.0), (-0.4157, -0.2778, -4.0), (-0.08315, -0.05556, 4.0), (-0.4619, -0.1913, -4.0), (-0.09239, -0.03827, 4.0), (-0.4904, -0.09755, -4.0), (-0.09808, -0.01951, 4.0), (-0.5, 0.0, -4.0), (-0.1, 0.0, 4.0), (-0.4904, 0.09755, -4.0), (-0.09808, 0.01951, 4.0), (-0.4619, 0.1913, -4.0), (-0.09239, 0.03827, 4.0), (-0.4157, 0.2778, -4.0), (-0.08315, 0.05556, 4.0), (-0.3536, 0.3536, -4.0), (-0.07071, 0.07071, 4.0), (-0.2778, 0.4157, -4.0), (-0.05556, 0.08315, 4.0), (-0.1913, 0.4619, -4.0), (-0.03827, 0.09239, 4.0), (-0.09755, 0.4904, -4.0), (-0.01951, 0.09808, 4.0)], [], [(0, 1, 3, 2), (2, 3, 5, 4), (4, 5, 7, 6), (6, 7, 9, 8), (8, 9, 11, 10), (10, 11, 13, 12), (12, 13, 15, 14), (14, 15, 17, 16), (16, 17, 19, 18), (18, 19, 21, 20), (20, 21, 23, 22), (22, 23, 25, 24), (24, 25, 27, 26), (26, 27, 29, 28), (28, 29, 31, 30), (30, 31, 33, 32), (32, 33, 35, 34), (34, 35, 37, 36), (36, 37, 39, 38), (38, 39, 41, 40), (40, 41, 43, 42), (42, 43, 45, 44), (44, 45, 47, 46), (46, 47, 49, 48), (48, 49, 51, 50), (50, 51, 53, 52), (52, 53, 55, 54), (54, 55, 57, 56), (56, 57, 59, 58), (58, 59, 61, 60), (3, 1, 63, 61, 59, 57, 55, 53, 51, 49, 47, 45, 43, 41, 39, 37, 35, 33, 31, 29, 27, 25, 23, 21, 19, 17, 15, 13, 11, 9, 7, 5), (60, 61, 63, 62), (62, 63, 1, 0), (0, 2, 4, 6, 8, 10, 12, 14, 16, 18, 20, 22, 24, 26, 28, 30, 32, 34, 36, 38, 40, 42, 44, 46, 48, 50, 52, 54, 56, 58, 60, 62)])
_uv = me_cone.uv_layers.new(name='UVMap')
_uv.uv.foreach_set('vector', [1.0, 0.5, 1.0, 1.0, 0.9688, 1.0, 0.9688, 0.5, 0.9688, 0.5, 0.9688, 1.0, 0.9375, 1.0, 0.9375, 0.5, 0.9375, 0.5, 0.9375, 1.0, 0.9062, 1.0, 0.9062, 0.5, 0.9062, 0.5, 0.9062, 1.0, 0.875, 1.0, 0.875, 0.5, 0.875, 0.5, 0.875, 1.0, 0.8438, 1.0, 0.8438, 0.5, 0.8438, 0.5, 0.8438, 1.0, 0.8125, 1.0, 0.8125, 0.5, 0.8125, 0.5, 0.8125, 1.0, 0.7812, 1.0, 0.7812, 0.5, 0.7812, 0.5, 0.7812, 1.0, 0.75, 1.0, 0.75, 0.5, 0.75, 0.5, 0.75, 1.0, 0.7188, 1.0, 0.7188, 0.5, 0.7188, 0.5, 0.7188, 1.0, 0.6875, 1.0, 0.6875, 0.5, 0.6875, 0.5, 0.6875, 1.0, 0.6562, 1.0, 0.6562, 0.5, 0.6562, 0.5, 0.6562, 1.0, 0.625, 1.0, 0.625, 0.5, 0.625, 0.5, 0.625, 1.0, 0.5938, 1.0, 0.5938, 0.5, 0.5938, 0.5, 0.5938, 1.0, 0.5625, 1.0, 0.5625, 0.5, 0.5625, 0.5, 0.5625, 1.0, 0.5312, 1.0, 0.5312, 0.5, 0.5312, 0.5, 0.5312, 1.0, 0.5, 1.0, 0.5, 0.5, 0.5, 0.5, 0.5, 1.0, 0.4688, 1.0, 0.4688, 0.5, 0.4688, 0.5, 0.4688, 1.0, 0.4375, 1.0, 0.4375, 0.5, 0.4375, 0.5, 0.4375, 1.0, 0.4062, 1.0, 0.4062, 0.5, 0.4062, 0.5, 0.4062, 1.0, 0.375, 1.0, 0.375, 0.5, 0.375, 0.5, 0.375, 1.0, 0.3438, 1.0, 0.3438, 0.5, 0.3438, 0.5, 0.3438, 1.0, 0.3125, 1.0, 0.3125, 0.5, 0.3125, 0.5, 0.3125, 1.0, 0.2812, 1.0, 0.2812, 0.5, 0.2812, 0.5, 0.2812, 1.0, 0.25, 1.0, 0.25, 0.5, 0.25, 0.5, 0.25, 1.0, 0.2188, 1.0, 0.2188, 0.5, 0.2188, 0.5, 0.2188, 1.0, 0.1875, 1.0, 0.1875, 0.5, 0.1875, 0.5, 0.1875, 1.0, 0.1562, 1.0, 0.1562, 0.5, 0.1562, 0.5, 0.1562, 1.0, 0.125, 1.0, 0.125, 0.5, 0.125, 0.5, 0.125, 1.0, 0.09375, 1.0, 0.09375, 0.5, 0.09375, 0.5, 0.09375, 1.0, 0.0625, 1.0, 0.0625, 0.5, 0.2968, 0.4854, 0.25, 0.49, 0.2032, 0.4854, 0.1582, 0.4717, 0.1167, 0.4496, 0.08029, 0.4197, 0.05045, 0.3833, 0.02827, 0.3418, 0.01461, 0.2968, 0.01, 0.25, 0.01461, 0.2032, 0.02827, 0.1582, 0.05045, 0.1167, 0.08029, 0.08029, 0.1167, 0.05045, 0.1582, 0.02827, 0.2032, 0.01461, 0.25, 0.01, 0.2968, 0.01461, 0.3418, 0.02827, 0.3833, 0.05045, 0.4197, 0.08029, 0.4496, 0.1167, 0.4717, 0.1582, 0.4854, 0.2032, 0.49, 0.25, 0.4854, 0.2968, 0.4717, 0.3418, 0.4496, 0.3833, 0.4197, 0.4197, 0.3833, 0.4496, 0.3418, 0.4717, 0.0625, 0.5, 0.0625, 1.0, 0.03125, 1.0, 0.03125, 0.5, 0.03125, 0.5, 0.03125, 1.0, 0.0, 1.0, 0.0, 0.5, 0.75, 0.49, 0.7968, 0.4854, 0.8418, 0.4717, 0.8833, 0.4496, 0.9197, 0.4197, 0.9496, 0.3833, 0.9717, 0.3418, 0.9854, 0.2968, 0.99, 0.25, 0.9854, 0.2032, 0.9717, 0.1582, 0.9496, 0.1167, 0.9197, 0.08029, 0.8833, 0.05045, 0.8418, 0.02827, 0.7968, 0.01461, 0.75, 0.01, 0.7032, 0.01461, 0.6582, 0.02827, 0.6167, 0.05045, 0.5803, 0.08029, 0.5504, 0.1167, 0.5283, 0.1582, 0.5146, 0.2032, 0.51, 0.25, 0.5146, 0.2968, 0.5283, 0.3418, 0.5504, 0.3833, 0.5803, 0.4197, 0.6167, 0.4496, 0.6582, 0.4717, 0.7032, 0.4854])
me_cone.update()
me_cone_001 = bpy.data.meshes.new('Cone.001')
me_cone_001.from_pydata([(0.0, 0.5, -4.0), (0.0, 0.1, 4.0), (0.09755, 0.4904, -4.0), (0.01951, 0.09808, 4.0), (0.1913, 0.4619, -4.0), (0.03827, 0.09239, 4.0), (0.2778, 0.4157, -4.0), (0.05556, 0.08315, 4.0), (0.3536, 0.3536, -4.0), (0.07071, 0.07071, 4.0), (0.4157, 0.2778, -4.0), (0.08315, 0.05556, 4.0), (0.4619, 0.1913, -4.0), (0.09239, 0.03827, 4.0), (0.4904, 0.09755, -4.0), (0.09808, 0.01951, 4.0), (0.5, 0.0, -4.0), (0.1, 0.0, 4.0), (0.4904, -0.09755, -4.0), (0.09808, -0.01951, 4.0), (0.4619, -0.1913, -4.0), (0.09239, -0.03827, 4.0), (0.4157, -0.2778, -4.0), (0.08315, -0.05556, 4.0), (0.3536, -0.3536, -4.0), (0.07071, -0.07071, 4.0), (0.2778, -0.4157, -4.0), (0.05556, -0.08315, 4.0), (0.1913, -0.4619, -4.0), (0.03827, -0.09239, 4.0), (0.09755, -0.4904, -4.0), (0.01951, -0.09808, 4.0), (0.0, -0.5, -4.0), (0.0, -0.1, 4.0), (-0.09755, -0.4904, -4.0), (-0.01951, -0.09808, 4.0), (-0.1913, -0.4619, -4.0), (-0.03827, -0.09239, 4.0), (-0.2778, -0.4157, -4.0), (-0.05556, -0.08315, 4.0), (-0.3536, -0.3536, -4.0), (-0.07071, -0.07071, 4.0), (-0.4157, -0.2778, -4.0), (-0.08315, -0.05556, 4.0), (-0.4619, -0.1913, -4.0), (-0.09239, -0.03827, 4.0), (-0.4904, -0.09755, -4.0), (-0.09808, -0.01951, 4.0), (-0.5, 0.0, -4.0), (-0.1, 0.0, 4.0), (-0.4904, 0.09755, -4.0), (-0.09808, 0.01951, 4.0), (-0.4619, 0.1913, -4.0), (-0.09239, 0.03827, 4.0), (-0.4157, 0.2778, -4.0), (-0.08315, 0.05556, 4.0), (-0.3536, 0.3536, -4.0), (-0.07071, 0.07071, 4.0), (-0.2778, 0.4157, -4.0), (-0.05556, 0.08315, 4.0), (-0.1913, 0.4619, -4.0), (-0.03827, 0.09239, 4.0), (-0.09755, 0.4904, -4.0), (-0.01951, 0.09808, 4.0)], [], [(0, 1, 3, 2), (2, 3, 5, 4), (4, 5, 7, 6), (6, 7, 9, 8), (8, 9, 11, 10), (10, 11, 13, 12), (12, 13, 15, 14), (14, 15, 17, 16), (16, 17, 19, 18), (18, 19, 21, 20), (20, 21, 23, 22), (22, 23, 25, 24), (24, 25, 27, 26), (26, 27, 29, 28), (28, 29, 31, 30), (30, 31, 33, 32), (32, 33, 35, 34), (34, 35, 37, 36), (36, 37, 39, 38), (38, 39, 41, 40), (40, 41, 43, 42), (42, 43, 45, 44), (44, 45, 47, 46), (46, 47, 49, 48), (48, 49, 51, 50), (50, 51, 53, 52), (52, 53, 55, 54), (54, 55, 57, 56), (56, 57, 59, 58), (58, 59, 61, 60), (3, 1, 63, 61, 59, 57, 55, 53, 51, 49, 47, 45, 43, 41, 39, 37, 35, 33, 31, 29, 27, 25, 23, 21, 19, 17, 15, 13, 11, 9, 7, 5), (60, 61, 63, 62), (62, 63, 1, 0), (0, 2, 4, 6, 8, 10, 12, 14, 16, 18, 20, 22, 24, 26, 28, 30, 32, 34, 36, 38, 40, 42, 44, 46, 48, 50, 52, 54, 56, 58, 60, 62)])
_uv = me_cone_001.uv_layers.new(name='UVMap')
_uv.uv.foreach_set('vector', [1.0, 0.5, 1.0, 1.0, 0.9688, 1.0, 0.9688, 0.5, 0.9688, 0.5, 0.9688, 1.0, 0.9375, 1.0, 0.9375, 0.5, 0.9375, 0.5, 0.9375, 1.0, 0.9062, 1.0, 0.9062, 0.5, 0.9062, 0.5, 0.9062, 1.0, 0.875, 1.0, 0.875, 0.5, 0.875, 0.5, 0.875, 1.0, 0.8438, 1.0, 0.8438, 0.5, 0.8438, 0.5, 0.8438, 1.0, 0.8125, 1.0, 0.8125, 0.5, 0.8125, 0.5, 0.8125, 1.0, 0.7812, 1.0, 0.7812, 0.5, 0.7812, 0.5, 0.7812, 1.0, 0.75, 1.0, 0.75, 0.5, 0.75, 0.5, 0.75, 1.0, 0.7188, 1.0, 0.7188, 0.5, 0.7188, 0.5, 0.7188, 1.0, 0.6875, 1.0, 0.6875, 0.5, 0.6875, 0.5, 0.6875, 1.0, 0.6562, 1.0, 0.6562, 0.5, 0.6562, 0.5, 0.6562, 1.0, 0.625, 1.0, 0.625, 0.5, 0.625, 0.5, 0.625, 1.0, 0.5938, 1.0, 0.5938, 0.5, 0.5938, 0.5, 0.5938, 1.0, 0.5625, 1.0, 0.5625, 0.5, 0.5625, 0.5, 0.5625, 1.0, 0.5312, 1.0, 0.5312, 0.5, 0.5312, 0.5, 0.5312, 1.0, 0.5, 1.0, 0.5, 0.5, 0.5, 0.5, 0.5, 1.0, 0.4688, 1.0, 0.4688, 0.5, 0.4688, 0.5, 0.4688, 1.0, 0.4375, 1.0, 0.4375, 0.5, 0.4375, 0.5, 0.4375, 1.0, 0.4062, 1.0, 0.4062, 0.5, 0.4062, 0.5, 0.4062, 1.0, 0.375, 1.0, 0.375, 0.5, 0.375, 0.5, 0.375, 1.0, 0.3438, 1.0, 0.3438, 0.5, 0.3438, 0.5, 0.3438, 1.0, 0.3125, 1.0, 0.3125, 0.5, 0.3125, 0.5, 0.3125, 1.0, 0.2812, 1.0, 0.2812, 0.5, 0.2812, 0.5, 0.2812, 1.0, 0.25, 1.0, 0.25, 0.5, 0.25, 0.5, 0.25, 1.0, 0.2188, 1.0, 0.2188, 0.5, 0.2188, 0.5, 0.2188, 1.0, 0.1875, 1.0, 0.1875, 0.5, 0.1875, 0.5, 0.1875, 1.0, 0.1562, 1.0, 0.1562, 0.5, 0.1562, 0.5, 0.1562, 1.0, 0.125, 1.0, 0.125, 0.5, 0.125, 0.5, 0.125, 1.0, 0.09375, 1.0, 0.09375, 0.5, 0.09375, 0.5, 0.09375, 1.0, 0.0625, 1.0, 0.0625, 0.5, 0.2968, 0.4854, 0.25, 0.49, 0.2032, 0.4854, 0.1582, 0.4717, 0.1167, 0.4496, 0.08029, 0.4197, 0.05045, 0.3833, 0.02827, 0.3418, 0.01461, 0.2968, 0.01, 0.25, 0.01461, 0.2032, 0.02827, 0.1582, 0.05045, 0.1167, 0.08029, 0.08029, 0.1167, 0.05045, 0.1582, 0.02827, 0.2032, 0.01461, 0.25, 0.01, 0.2968, 0.01461, 0.3418, 0.02827, 0.3833, 0.05045, 0.4197, 0.08029, 0.4496, 0.1167, 0.4717, 0.1582, 0.4854, 0.2032, 0.49, 0.25, 0.4854, 0.2968, 0.4717, 0.3418, 0.4496, 0.3833, 0.4197, 0.4197, 0.3833, 0.4496, 0.3418, 0.4717, 0.0625, 0.5, 0.0625, 1.0, 0.03125, 1.0, 0.03125, 0.5, 0.03125, 0.5, 0.03125, 1.0, 0.0, 1.0, 0.0, 0.5, 0.75, 0.49, 0.7968, 0.4854, 0.8418, 0.4717, 0.8833, 0.4496, 0.9197, 0.4197, 0.9496, 0.3833, 0.9717, 0.3418, 0.9854, 0.2968, 0.99, 0.25, 0.9854, 0.2032, 0.9717, 0.1582, 0.9496, 0.1167, 0.9197, 0.08029, 0.8833, 0.05045, 0.8418, 0.02827, 0.7968, 0.01461, 0.75, 0.01, 0.7032, 0.01461, 0.6582, 0.02827, 0.6167, 0.05045, 0.5803, 0.08029, 0.5504, 0.1167, 0.5283, 0.1582, 0.5146, 0.2032, 0.51, 0.25, 0.5146, 0.2968, 0.5283, 0.3418, 0.5504, 0.3833, 0.5803, 0.4197, 0.6167, 0.4496, 0.6582, 0.4717, 0.7032, 0.4854])
me_cone_001.update()

# ---- objects
ob_plane = bpy.data.objects.new('Plane', me_plane_002)
ob_plane_001 = bpy.data.objects.new('Plane.001', me_plane_003)
ob_plane_002 = bpy.data.objects.new('Plane.002', me_plane_004)
ob_desert_plane = bpy.data.objects.new('Desert Plane', me_plane)
ob_oasis = bpy.data.objects.new('Oasis', me_plane_001)
ob_palm_tree_6 = bpy.data.objects.new('Palm Tree 6', me_cube)
ob_desert_plane_001 = bpy.data.objects.new('Desert Plane.001', me_plane_005)
ob_oasis_001 = bpy.data.objects.new('Oasis.001', me_plane_006)
ob_palm_tree_9 = bpy.data.objects.new('Palm Tree 9', me_cone)
ob_palm_tree_10 = bpy.data.objects.new('Palm Tree 10', me_cone_001)

# ---- transforms, parenting, visibility, modifiers, constraints
ob_plane.location = (0.0, 0.0, 0.0)
ob_plane_001.location = (0.0, 0.0, 0.0)
ob_plane_002.location = (0.0, 0.0, 0.0)
ob_plane_002.rotation_euler = (1.571, 0.0, 0.0)
ob_plane_002.scale = (3.0, 3.0, 1.0)
ob_desert_plane.location = (0.0, 0.0, 0.0)
ob_oasis.location = (20.0, 20.0, 0.0)
ob_oasis.rotation_euler = (1.571, 0.0, 0.0)
ob_palm_tree_6.location = (15.0, 15.0, 5.0)
ob_palm_tree_6.scale = (1.0, 1.0, 8.0)
ob_desert_plane_001.location = (0.0, 0.0, 0.0)
ob_oasis_001.location = (20.0, 20.0, 0.0)
ob_oasis_001.rotation_euler = (1.571, 0.0, 0.0)
ob_palm_tree_9.location = (15.0, 15.0, 5.0)
ob_palm_tree_10.location = (25.0, 25.0, 5.0)

# ---- collection membership
col_collection.objects.link(ob_plane)
col_collection.objects.link(ob_plane_001)
col_collection.objects.link(ob_plane_002)
col_collection.objects.link(ob_desert_plane)
col_collection.objects.link(ob_oasis)
col_collection.objects.link(ob_palm_tree_6)
col_collection.objects.link(ob_desert_plane_001)
col_collection.objects.link(ob_oasis_001)
col_collection.objects.link(ob_palm_tree_9)
col_collection.objects.link(ob_palm_tree_10)

# ---- scene / render settings (as saved in the file)
scene.frame_start = 1; scene.frame_end = 250; scene.frame_set(1)
scene.render.engine = 'BLENDER_EEVEE_NEXT'
scene.render.bake_bias = 0.0
scene.render.bake_samples = 0
scene.cycles.sampling_pattern = 'TABULATED_SOBOL'
scene.eevee.use_volume_custom_range = False
bpy.context.view_layer.update()

# ---- added for rendering (the .blend has no active camera and no usable light): camera, sun
cam_auto = bpy.data.cameras.new('AutoCamera')
cam_auto.lens = 50.0
cam_auto.sensor_width = 36.0
cam_auto.clip_end = 1505.84
ob_auto_camera = bpy.data.objects.new('AutoCamera', cam_auto)
scene.collection.objects.link(ob_auto_camera)
ob_auto_camera.location = (85.8031, -102.714, 68.6424)
ob_auto_camera.rotation_euler = (1.09748, -7.21219e-08, 0.694738)
scene.camera = ob_auto_camera
light_auto_sun = bpy.data.lights.new('AutoSun', 'SUN')
light_auto_sun.energy = 3.0
light_auto_sun.angle = 0.0523599
ob_auto_sun = bpy.data.objects.new('AutoSun', light_auto_sun)
scene.collection.objects.link(ob_auto_sun)
ob_auto_sun.rotation_euler = (0.872665, 0.174533, 0.523599)
bpy.context.view_layer.update()
